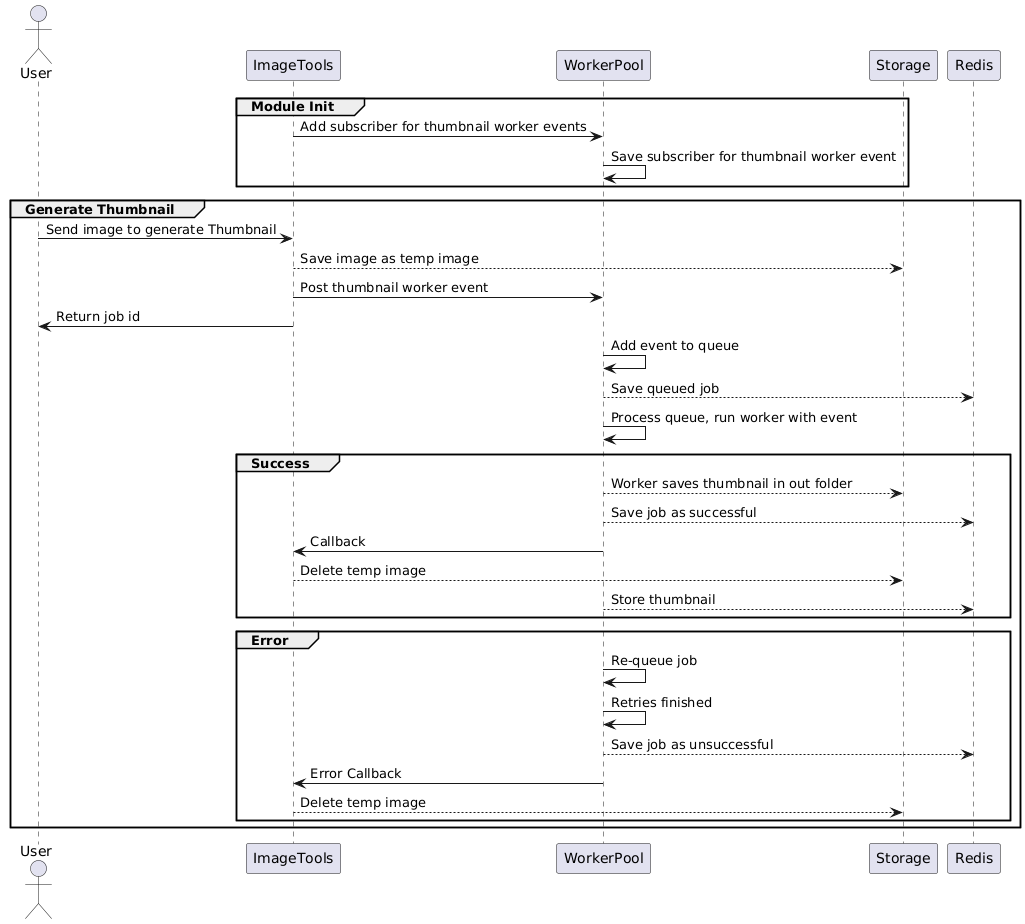

The diagram above was rendered by PlantUML. Its source (embedded in the PNG):
@startuml
actor       User
participant ImageTools as IT
participant WorkerPool as WP
participant Storage as S
participant Redis as R

group Module Init
IT -> WP : Add subscriber for thumbnail worker events
WP -> WP : Save subscriber for thumbnail worker event
end

group Generate Thumbnail
User -> IT : Send image to generate Thumbnail
IT --> S : Save image as temp image
IT -> WP : Post thumbnail worker event
IT -> User : Return job id
WP -> WP : Add event to queue
WP --> R : Save queued job
WP -> WP : Process queue, run worker with event
group Success
  WP --> S : Worker saves thumbnail in out folder
  WP --> R : Save job as successful
  WP -> IT : Callback
  IT --> S : Delete temp image
  WP --> R : Store thumbnail
end
group Error
  WP -> WP : Re-queue job
  WP -> WP : Retries finished
  WP --> R : Save job as unsuccessful
  WP -> IT : Error Callback
  IT --> S : Delete temp image
end
end
@enduml